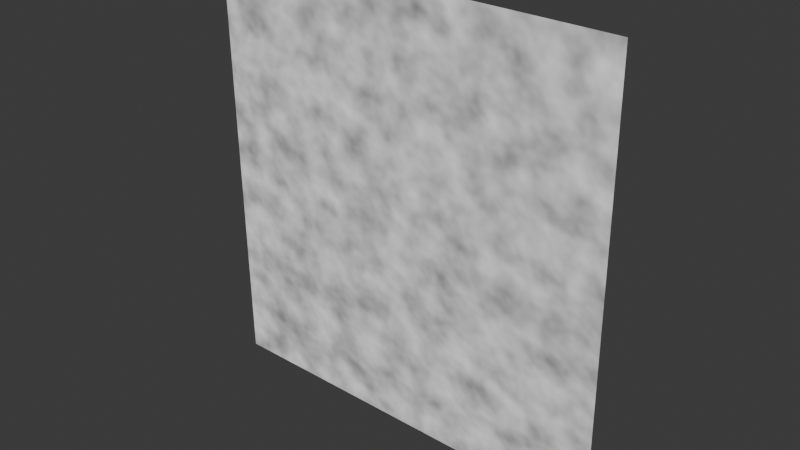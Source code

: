 # Source: Ground.blend  (saved by Blender 4.3.34; exported with 4.5.12 LTS)
import bpy
from mathutils import Matrix  # noqa: F401  (used for matrix-valued properties, if any)

bpy.ops.wm.read_factory_settings(use_empty=True)
scene = bpy.context.scene
scene.name = 'Scene'

# ---- collections
col_collection = bpy.data.collections.new('Collection'); scene.collection.children.link(col_collection)

# ---- materials (node trees are filled in below, after node groups)
mat_material_001 = bpy.data.materials.new('Material.001')

# ---- material node trees
mat_material_001.use_nodes = True; mat_material_001.node_tree.nodes.clear()
_N = mat_material_001.node_tree.nodes; _L = mat_material_001.node_tree.links
n0 = _N.new('ShaderNodeBsdfPrincipled'); n0.name = 'Principled BSDF'; n0.location = (-35, 291)
n0.inputs[2].default_value = 0.2
n1 = _N.new('ShaderNodeOutputMaterial'); n1.name = 'Material Output'; n1.location = (300, 300)
n2 = _N.new('ShaderNodeTexCoord'); n2.name = 'Texture Coordinate'; n2.location = (-580, 204)
n3 = _N.new('ShaderNodeTexNoise'); n3.name = 'Noise Texture'; n3.location = (-324, 246)
n3.inputs[2].default_value = 13.4
_L.new(n3.outputs[1], n0.inputs[0])
_L.new(n3.outputs[0], n1.inputs[0])
n1.is_active_output = True

# ---- world
world_world = bpy.data.worlds.new('World'); scene.world = world_world
world_world.use_nodes = True; world_world.node_tree.nodes.clear()
_N = world_world.node_tree.nodes; _L = world_world.node_tree.links
n0 = _N.new('ShaderNodeOutputWorld'); n0.name = 'World Output'; n0.location = (300, 300)
n1 = _N.new('ShaderNodeBackground'); n1.name = 'Background'; n1.location = (10, 300)
n1.inputs[0].default_value = (0.05088, 0.05088, 0.05088, 1.0)
_L.new(n1.outputs[0], n0.inputs[0])
n0.is_active_output = True
world_world.color = (0.05088, 0.05088, 0.05088)
world_world.sun_shadow_jitter_overblur = 0.0

# ---- meshes
me_plane = bpy.data.meshes.new('Plane')
me_plane.from_pydata([(-9.988, -13.39, -0.3851), (5.84, -13.53, -0.195), (-9.948, 3.132, -0.08028), (5.88, 2.991, 0.1098)], [], [(0, 1, 3, 2)])
_uv = me_plane.uv_layers.new(name='UVMap')
_uv.uv.foreach_set('vector', [0.0, 0.0, 1.0, 0.0, 1.0, 1.0, 0.0, 1.0])
me_plane.materials.append(mat_material_001)
me_plane.update()

# ---- objects
ob_plane = bpy.data.objects.new('Plane', me_plane)

# ---- transforms, parenting, visibility, modifiers, constraints
ob_plane.location = (0.0, 0.0, 0.0)
ob_plane.rotation_euler = (1.571, -0.0, 0.0)

# ---- collection membership
col_collection.objects.link(ob_plane)

# ---- scene / render settings (as saved in the file)
scene.frame_start = 1; scene.frame_end = 250; scene.frame_set(1)
scene.render.engine = 'BLENDER_EEVEE_NEXT'
bpy.context.view_layer.update()

# ---- added for rendering (the .blend has no active camera and no usable light): camera, sun
cam_auto = bpy.data.cameras.new('AutoCamera')
cam_auto.lens = 50.0
cam_auto.sensor_width = 36.0
cam_auto.clip_end = 1000.0
ob_auto_camera = bpy.data.objects.new('AutoCamera', cam_auto)
scene.collection.objects.link(ob_auto_camera)
ob_auto_camera.location = (19.2415, -25.4171, 11.8355)
ob_auto_camera.rotation_euler = (1.09748, -7.21219e-08, 0.694738)
scene.camera = ob_auto_camera
light_auto_sun = bpy.data.lights.new('AutoSun', 'SUN')
light_auto_sun.energy = 3.0
light_auto_sun.angle = 0.0523599
ob_auto_sun = bpy.data.objects.new('AutoSun', light_auto_sun)
scene.collection.objects.link(ob_auto_sun)
ob_auto_sun.rotation_euler = (0.872665, 0.174533, 0.523599)
bpy.context.view_layer.update()
